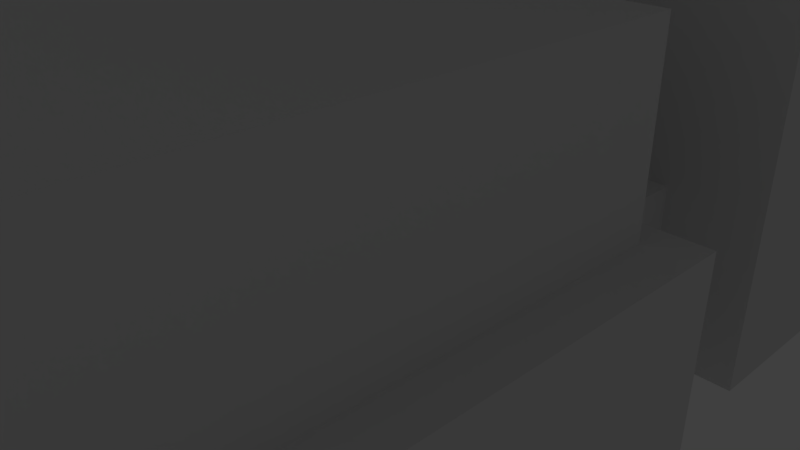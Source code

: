 # Source: eng_office.blend  (saved by Blender 2.79.0; exported with 4.5.12 LTS)
import bpy
from mathutils import Matrix  # noqa: F401  (used for matrix-valued properties, if any)

bpy.ops.wm.read_factory_settings(use_empty=True)
scene = bpy.context.scene
scene.name = 'Scene'

# ---- collections
col_collection_1 = bpy.data.collections.new('Collection 1'); scene.collection.children.link(col_collection_1)

# ---- world
world_world = bpy.data.worlds.new('World'); scene.world = world_world
world_world.color = (0.05088, 0.05088, 0.05088)
world_world.use_sun_shadow = False
world_world.sun_shadow_jitter_overblur = 0.0
world_world.cycles.sampling_method = 'MANUAL'

# ---- cameras
cam_camera = bpy.data.cameras.new('Camera')
cam_camera.clip_end = 100.0
cam_camera.lens = 35.0
cam_camera.sensor_width = 32.0
cam_camera.sensor_height = 18.0
cam_camera.ortho_scale = 7.314
cam_camera.dof.focus_distance = 0.0
cam_camera.dof.aperture_fstop = 128.0

# ---- lights
light_lamp = bpy.data.lights.new('Lamp', 'POINT')
light_lamp.transmission_factor = 0.0
light_lamp.cutoff_distance = 30.0
light_lamp.energy = 100.0
light_lamp.shadow_buffer_clip_start = 1.001
light_lamp.shadow_soft_size = 0.1
light_lamp.shadow_maximum_resolution = 0.006
light_lamp.use_absolute_resolution = True

# ---- meshes
me_cube_001 = bpy.data.meshes.new('Cube.001')
me_cube_001.from_pydata([(1.001, -1.301, 2.38), (1.001, -0.1887, 2.38), (-0.8222, -0.1887, 2.38), (-0.8222, -1.301, 2.38), (-0.8222, -0.1887, 1.074), (1.001, -0.1887, 1.074), (-0.8222, -1.301, 1.074), (1.001, -1.301, 1.074), (1.105, -0.1152, 1.058), (1.105, -0.1152, -0.3641), (1.105, -1.375, 1.058), (1.105, -1.375, -0.3641), (-0.9262, -0.1152, 1.058), (-0.9262, -0.1152, -0.3641), (-0.9262, -1.375, 1.058), (-0.9262, -1.375, -0.3641), (0.8534, 0.1105, 0.9549), (0.8534, 0.1105, -0.4673), (0.8534, -0.1318, 0.9549), (0.8534, -0.1318, -0.4673), (0.3934, 0.1105, 0.9549), (0.3934, 0.1105, -0.4673), (0.3934, -0.1318, 0.9549), (0.3934, -0.1318, -0.4673), (0.07203, 1.359, 3.349), (0.07203, 1.359, -0.3641), (-0.7901, 1.359, 3.349), (-0.7901, 1.359, -0.3641), (-0.7901, 0.09936, 3.349), (-0.7901, 0.09936, -0.3641), (0.2133, 0.09936, -0.3641), (0.2133, 0.09936, 5.144), (0.2133, 1.359, -0.3641), (0.2133, 1.359, 5.144), (1.075, 0.09936, -0.3641), (1.075, 0.09936, 5.144), (1.075, 1.359, -0.3641), (1.075, 1.359, 5.144), (-0.1245, -0.1318, -0.4673), (-0.1245, -0.1318, 0.9549), (0.07203, 0.09936, 3.349), (0.07203, 0.09936, -0.3641), (-0.1245, 0.1105, -0.4673), (-0.1245, 0.1105, 0.9549), (-0.5845, -0.1318, -0.4673), (-0.5845, -0.1318, 0.9549), (-0.5845, 0.1105, -0.4673), (-0.5845, 0.1105, 0.9549)], [], [(5, 4, 2, 1), (6, 7, 0, 3), (4, 6, 3, 2), (10, 8, 5, 7), (12, 14, 6, 4), (14, 10, 7, 6), (8, 12, 4, 5), (7, 5, 1, 0), (11, 10, 14, 15), (9, 8, 10, 11), (13, 12, 8, 9), (15, 14, 12, 13), (44, 45, 47, 46), (16, 20, 22, 18), (23, 22, 20, 21), (30, 31, 33, 32), (32, 33, 37, 36), (36, 37, 35, 34), (34, 35, 31, 30), (42, 43, 39, 38), (0, 1, 2, 3), (29, 28, 26, 27), (31, 35, 37, 33), (40, 24, 26, 28), (43, 47, 45, 39), (41, 40, 28, 29), (25, 24, 40, 41), (27, 26, 24, 25), (17, 16, 18, 19)])
_uv = me_cube_001.uv_layers.new(name='UVMap')
_uv.uv.foreach_set('vector', [0.2766, 0.6377, 0.4482, 0.6377, 0.4482, 0.7608, 0.2766, 0.7608, 0.0001899, 0.6377, 0.1718, 0.6377, 0.1718, 0.7608, 0.00019, 0.7608, 0.4482, 0.6377, 0.553, 0.6377, 0.553, 0.7608, 0.4482, 0.7608, 0.5916, 0.4687, 0.5915, 0.5877, 0.5816, 0.5806, 0.5817, 0.4758, 0.4001, 0.5877, 0.4002, 0.4687, 0.4101, 0.4758, 0.41, 0.5806, 0.4002, 0.4687, 0.5916, 0.4687, 0.5817, 0.4758, 0.4101, 0.4758, 0.5915, 0.5877, 0.4001, 0.5877, 0.41, 0.5806, 0.5816, 0.5806, 0.1718, 0.6377, 0.2766, 0.6377, 0.2766, 0.7608, 0.1718, 0.7608, 0.1914, 0.8659, 0.1914, 0.9998, 0.0001899, 0.9998, 0.0001899, 0.8659, 0.31, 0.8659, 0.31, 0.9998, 0.1914, 0.9998, 0.1914, 0.8659, 0.5012, 0.8659, 0.5012, 0.9998, 0.31, 0.9998, 0.31, 0.8659, 0.6198, 0.8659, 0.6198, 0.9998, 0.5012, 0.9998, 0.5012, 0.8659, 0.638, 0.4687, 0.638, 0.6026, 0.6151, 0.6026, 0.6151, 0.4687, 0.5919, 0.646, 0.5919, 0.6026, 0.6148, 0.6026, 0.6148, 0.646, 0.6148, 0.4687, 0.6148, 0.6026, 0.5919, 0.6026, 0.5919, 0.4687, 0.3997, 0.0001901, 0.3997, 0.5188, 0.2811, 0.5188, 0.2811, 0.00019, 0.2811, 0.00019, 0.2811, 0.5188, 0.2, 0.5188, 0.2, 0.0001899, 0.2, 0.0001899, 0.2, 0.5188, 0.08135, 0.5188, 0.08135, 0.0001899, 0.08135, 0.0001899, 0.08135, 0.5188, 0.00019, 0.5188, 0.0001899, 0.0001899, 0.6151, 0.7799, 0.6151, 0.646, 0.638, 0.646, 0.638, 0.7799, 0.1718, 0.7608, 0.1718, 0.8655, 0.00019, 0.8655, 0.00019, 0.7608, 0.7996, 0.0001899, 0.7996, 0.3498, 0.681, 0.3498, 0.681, 0.00019, 0.00019, 0.5188, 0.08135, 0.5188, 0.08135, 0.6374, 0.0001901, 0.6374, 0.4813, 0.3498, 0.4813, 0.4684, 0.4001, 0.4684, 0.4001, 0.3498, 0.6151, 0.646, 0.6151, 0.6026, 0.638, 0.6026, 0.638, 0.646, 0.4813, 0.00019, 0.4813, 0.3498, 0.4001, 0.3498, 0.4001, 0.00019, 0.5999, 0.00019, 0.5999, 0.3498, 0.4813, 0.3498, 0.4813, 0.00019, 0.681, 0.00019, 0.681, 0.3498, 0.5999, 0.3498, 0.5999, 0.00019, 0.5919, 0.7799, 0.5919, 0.646, 0.6148, 0.646, 0.6148, 0.7799])
me_cube_001.use_remesh_preserve_volume = False
me_cube_001.use_remesh_preserve_attributes = False
me_cube_001.use_mirror_vertex_groups = False
me_cube_001.update()

# ---- objects
ob_cube = bpy.data.objects.new('Cube', me_cube_001)
ob_lamp = bpy.data.objects.new('Lamp', light_lamp)
ob_camera = bpy.data.objects.new('Camera', cam_camera)

# ---- transforms, parenting, visibility, modifiers, constraints
ob_cube.location = (0.0, 0.0, 0.6445)
ob_cube.scale = (4.348, 5.236, 1.406)
ob_cube.lineart.crease_threshold = 0.0
ob_lamp.location = (4.076, 1.005, 5.904)
ob_lamp.rotation_euler = (0.6503, 0.05522, 1.866)
ob_lamp.lock_rotations_4d = False
ob_lamp.empty_display_type = 'ARROWS'
ob_lamp.color = (0.0, 0.0, 0.0, 0.0)
ob_lamp.lineart.crease_threshold = 0.0
ob_camera.location = (7.481, -6.508, 5.344)
ob_camera.rotation_euler = (1.109, 0.0, 0.8149)
ob_camera.lock_rotations_4d = False
ob_camera.empty_display_type = 'ARROWS'
ob_camera.color = (0.0, 0.0, 0.0, 0.0)
ob_camera.display_type = 'WIRE'
ob_camera.lineart.crease_threshold = 0.0

# ---- collection membership
col_collection_1.objects.link(ob_cube)
col_collection_1.objects.link(ob_lamp)
col_collection_1.objects.link(ob_camera)

# ---- scene / render settings (as saved in the file)
scene.camera = ob_camera
scene.frame_start = 1; scene.frame_end = 250; scene.frame_set(1)
scene.render.engine = 'BLENDER_EEVEE_NEXT'
scene.render.resolution_percentage = 50
scene.render.dither_intensity = 0.0
scene.cycles.use_denoising = False
scene.cycles.samples = 128
scene.cycles.sampling_pattern = 'TABULATED_SOBOL'
scene.cycles.use_adaptive_sampling = False
scene.cycles.use_light_tree = False
scene.cycles.blur_glossy = 0.0
scene.cycles.sample_clamp_indirect = 0.0
scene.view_settings.view_transform = 'Standard'
bpy.context.view_layer.update()
